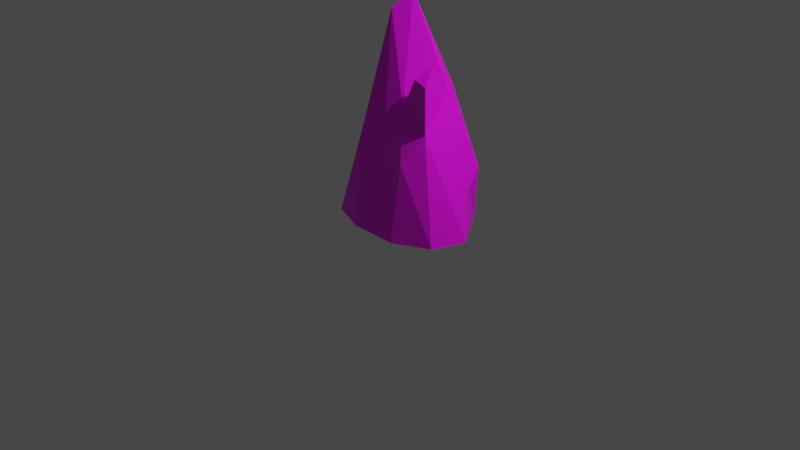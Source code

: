 # Source: rock1.blend  (saved by Blender 2.92.15; exported with 4.5.12 LTS)
import bpy
from mathutils import Matrix  # noqa: F401  (used for matrix-valued properties, if any)

bpy.ops.wm.read_factory_settings(use_empty=True)
scene = bpy.context.scene
scene.name = 'Scene'

# ---- collections
col_collection = bpy.data.collections.new('Collection'); scene.collection.children.link(col_collection)

# ---- images (referenced by path relative to the original .blend; pixels are not part of the script)
import os
ASSET_DIR = os.environ.get("B2B_ASSET_DIR", "")  # directory of the original .blend (textures are referenced by path, not embedded)
HERE = os.path.dirname(os.path.abspath(__file__))  # packed textures are extracted next to this script under _unpacked/

def load_image(name, relpath, width, height, colorspace="sRGB"):
    """Load a texture the original file referenced (path relative to the .blend, or extracted next to this script)."""
    p = next((c for c in (os.path.join(HERE, relpath), os.path.join(ASSET_DIR, relpath)) if relpath and os.path.exists(c)), "")
    if p:
        img = bpy.data.images.load(p, check_existing=True)
        img.name = name
    else:  # same state as the original file: an image datablock whose file is absent (Cycles renders it pink)
        img = bpy.data.images.new(name, width, height)
        img.source = "FILE"
        img.filepath = "//" + (relpath or name)
    img.colorspace_settings.name = colorspace
    return img
img_bigpalette_png = load_image('BigPalette.png', 'BigPalette.png', 1024, 1024, 'sRGB')

# ---- materials (node trees are filled in below, after node groups)
mat_bigpalette = bpy.data.materials.new('BigPalette')
mat_bigpalette.use_transparent_shadow = False
mat_bigpalette.roughness = 1.0
mat_bigpalette.specular_intensity = 0.0

# ---- material node trees
mat_bigpalette.use_nodes = True; mat_bigpalette.node_tree.nodes.clear()
_N = mat_bigpalette.node_tree.nodes; _L = mat_bigpalette.node_tree.links
n0 = _N.new('ShaderNodeBsdfPrincipled'); n0.name = 'Principled BSDF'; n0.location = (10, 300)
n0.distribution = 'GGX'
n0.subsurface_method = 'BURLEY'
n0.inputs[3].default_value = 1.45
n0.inputs[27].default_value = (0.0, 0.0, 0.0, 1.0)
n0.inputs[28].default_value = 1.0
n1 = _N.new('ShaderNodeOutputMaterial'); n1.name = 'Material Output'; n1.location = (300, 300)
n2 = _N.new('ShaderNodeTexImage'); n2.name = 'Image Texture'; n2.location = (-280, 275)
n2.image = img_bigpalette_png
_L.new(n0.outputs[0], n1.inputs[0])
_L.new(n2.outputs[0], n0.inputs[0])
n1.is_active_output = True

# ---- world
world_world = bpy.data.worlds.new('World'); scene.world = world_world
world_world.use_nodes = True; world_world.node_tree.nodes.clear()
_N = world_world.node_tree.nodes; _L = world_world.node_tree.links
n0 = _N.new('ShaderNodeOutputWorld'); n0.name = 'World Output'; n0.location = (300, 300)
n1 = _N.new('ShaderNodeBackground'); n1.name = 'Background'; n1.location = (10, 300)
n1.inputs[0].default_value = (0.05088, 0.05088, 0.05088, 1.0)
_L.new(n1.outputs[0], n0.inputs[0])
n0.is_active_output = True
world_world.color = (0.05088, 0.05088, 0.05088)
world_world.use_sun_shadow = False
world_world.sun_shadow_jitter_overblur = 0.0

# ---- cameras
cam_camera = bpy.data.cameras.new('Camera')
cam_camera.clip_end = 100.0
cam_camera.ortho_scale = 7.314

# ---- lights
light_light = bpy.data.lights.new('Light', 'POINT')
light_light.transmission_factor = 0.0
light_light.energy = 1000.0
light_light.shadow_soft_size = 0.1
light_light.shadow_maximum_resolution = 0.006
light_light.use_absolute_resolution = True

# ---- meshes
me_icosphere = bpy.data.meshes.new('Icosphere')
me_icosphere.from_pydata([(-0.1164, -0.4057, 0.7793), (-0.8239, -0.03267, 0.9729), (-0.3547, 0.5903, 0.9658), (0.2713, 0.6796, 0.4531), (0.5201, 0.03918, 0.8236), (-0.05382, 0.1264, 2.333), (0.5165, -0.0526, -0.01292), (0.6535, 0.3444, -0.0004146), (-0.2038, -0.6099, -0.0004146), (0.1668, -0.429, -0.003776), (-1.031, 0.02962, -0.0004146), (-0.6761, -0.4321, -0.0004146), (-0.4857, 0.6289, -0.002558), (-0.8659, 0.4547, -0.0004146), (0.49, 0.6749, -0.0004146), (-0.1452, 0.7618, -0.003005), (0.1231, -0.1449, 0.829), (-0.5888, -0.3441, 1.017), (-0.5639, 0.2784, 1.146), (0.06855, 0.7823, 0.6233), (0.5314, 0.2717, 1.116), (-0.06709, -0.07197, 2.167), (0.1705, 0.04501, 1.24), (-0.3843, 0.004468, 2.071), (-0.1392, 0.5077, 1.406), (0.1128, 0.4692, 1.414), (0.3413, 0.1615, 1.598), (0.3036, 0.3303, 1.73), (0.4706, 0.2654, 1.561), (-0.5825, -0.003301, 1.683), (-0.5313, 0.2113, 1.717)], [(24, 30), (18, 29)], [(0, 16, 21), (1, 17, 23, 29), (2, 18, 24), (3, 19, 25), (4, 20, 22), (22, 25, 5), (20, 25, 27, 28), (20, 3, 25), (25, 24, 5), (25, 19, 24), (19, 2, 24), (24, 23, 5), (24, 18, 30, 23), (23, 21, 5), (23, 17, 21), (17, 0, 21), (21, 22, 5), (21, 16, 22), (16, 4, 22), (7, 20, 4), (7, 14, 20), (14, 3, 20), (15, 19, 3), (15, 12, 19), (12, 2, 19), (13, 18, 2), (13, 10, 18), (10, 1, 18), (11, 17, 1), (11, 8, 17), (8, 0, 17), (9, 16, 0), (9, 6, 16), (6, 4, 16), (14, 15, 3), (7, 6, 9, 8, 11, 10, 13, 12, 15, 14), (12, 13, 2), (10, 11, 1), (8, 9, 0), (6, 7, 4), (26, 28, 27), (22, 20, 28, 26), (25, 22, 26, 27), (30, 29, 23), (29, 30, 18, 1)])
_uv = me_icosphere.uv_layers.new(name='UVMap')
_uv.uv.foreach_set('vector', [0.7917, 0.7483, 0.7897, 0.7483, 0.7907, 0.75, 0.7956, 0.7483, 0.7936, 0.7483, 0.7946, 0.75, 0.7951, 0.7491, 0.7799, 0.7483, 0.7779, 0.7483, 0.7789, 0.75, 0.7838, 0.7483, 0.7818, 0.7483, 0.7828, 0.75, 0.7877, 0.7483, 0.7858, 0.7483, 0.7867, 0.75, 0.7867, 0.75, 0.7847, 0.75, 0.7859, 0.7514, 0.7858, 0.7483, 0.7847, 0.75, 0.7847, 0.75, 0.7858, 0.7483, 0.7858, 0.7483, 0.7838, 0.7483, 0.7847, 0.75, 0.7828, 0.75, 0.7808, 0.75, 0.7819, 0.7514, 0.7828, 0.75, 0.7818, 0.7483, 0.7808, 0.75, 0.7818, 0.7483, 0.7799, 0.7483, 0.7808, 0.75, 0.7789, 0.75, 0.7769, 0.75, 0.7777, 0.7514, 0.7789, 0.75, 0.7779, 0.7483, 0.7774, 0.7488, 0.7769, 0.75, 0.7946, 0.75, 0.7926, 0.75, 0.7936, 0.7513, 0.7946, 0.75, 0.7936, 0.7483, 0.7926, 0.75, 0.7936, 0.7483, 0.7917, 0.7483, 0.7926, 0.75, 0.7907, 0.75, 0.7887, 0.75, 0.7898, 0.7514, 0.7907, 0.75, 0.7897, 0.7483, 0.7887, 0.75, 0.7897, 0.7483, 0.7877, 0.7483, 0.7887, 0.75, 0.7867, 0.7466, 0.7858, 0.7483, 0.7877, 0.7483, 0.7867, 0.7466, 0.7848, 0.7466, 0.7858, 0.7483, 0.7848, 0.7466, 0.7838, 0.7483, 0.7858, 0.7483, 0.7828, 0.7466, 0.7818, 0.7483, 0.7838, 0.7483, 0.7828, 0.7466, 0.7808, 0.7466, 0.7818, 0.7483, 0.7808, 0.7466, 0.7799, 0.7483, 0.7818, 0.7483, 0.7789, 0.7466, 0.7779, 0.7483, 0.7799, 0.7483, 0.7789, 0.7466, 0.7769, 0.7466, 0.7779, 0.7483, 0.7769, 0.7466, 0.7759, 0.7483, 0.7779, 0.7483, 0.7946, 0.7466, 0.7936, 0.7483, 0.7956, 0.7483, 0.7946, 0.7466, 0.7926, 0.7466, 0.7936, 0.7483, 0.7926, 0.7466, 0.7917, 0.7483, 0.7936, 0.7483, 0.7907, 0.7466, 0.7897, 0.7483, 0.7917, 0.7483, 0.7907, 0.7466, 0.7887, 0.7466, 0.7897, 0.7483, 0.7887, 0.7466, 0.7877, 0.7483, 0.7897, 0.7483, 0.7848, 0.7466, 0.7828, 0.7466, 0.7838, 0.7483, 0.7867, 0.7466, 0.7887, 0.7466, 0.7907, 0.7466, 0.7926, 0.7466, 0.7946, 0.7466, 0.7769, 0.7466, 0.7789, 0.7466, 0.7808, 0.7466, 0.7828, 0.7466, 0.7848, 0.7466, 0.7808, 0.7466, 0.7789, 0.7466, 0.7799, 0.7483, 0.7769, 0.7466, 0.7749, 0.7466, 0.7759, 0.7483, 0.7926, 0.7466, 0.7907, 0.7466, 0.7917, 0.7483, 0.7887, 0.7466, 0.7867, 0.7466, 0.7877, 0.7483, 0.7864, 0.7495, 0.7858, 0.7483, 0.7847, 0.75, 0.7867, 0.75, 0.7858, 0.7483, 0.7858, 0.7483, 0.7864, 0.7495, 0.7847, 0.75, 0.7867, 0.75, 0.7864, 0.7495, 0.7847, 0.75, 0.7774, 0.7488, 0.7764, 0.7491, 0.7769, 0.75, 0.7764, 0.7491, 0.7774, 0.7488, 0.7779, 0.7483, 0.7759, 0.7483])
me_icosphere.materials.append(mat_bigpalette)
me_icosphere.use_remesh_fix_poles = True
me_icosphere.use_remesh_preserve_attributes = False
me_icosphere.use_mirror_vertex_groups = False
me_icosphere.update()

# ---- objects
ob_light = bpy.data.objects.new('Light', light_light)
ob_camera = bpy.data.objects.new('Camera', cam_camera)
ob_icosphere = bpy.data.objects.new('Icosphere', me_icosphere)

# ---- transforms, parenting, visibility, modifiers, constraints
ob_light.location = (4.076, 1.005, 5.904)
ob_light.rotation_euler = (0.6503, 0.05522, 1.866)
ob_light.lock_rotations_4d = False
ob_light.empty_display_type = 'ARROWS'
ob_light.color = (0.0, 0.0, 0.0, 0.0)
ob_light.lineart.crease_threshold = 0.0
ob_camera.location = (7.359, -6.926, 4.958)
ob_camera.rotation_euler = (1.109, 0.0, 0.8149)
ob_camera.lock_rotations_4d = False
ob_camera.empty_display_type = 'ARROWS'
ob_camera.color = (0.0, 0.0, 0.0, 0.0)
ob_camera.display_type = 'WIRE'
ob_camera.lineart.crease_threshold = 0.0
ob_icosphere.location = (0.0, 0.0, 0.0)
ob_icosphere.rotation_euler = (0.0, -0.0, -0.8121)
ob_icosphere.lineart.crease_threshold = 0.0

# ---- collection membership
col_collection.objects.link(ob_light)
col_collection.objects.link(ob_camera)
col_collection.objects.link(ob_icosphere)

# ---- scene / render settings (as saved in the file)
scene.camera = ob_camera
scene.frame_start = 1; scene.frame_end = 250; scene.frame_set(1)
scene.render.engine = 'BLENDER_EEVEE_NEXT'
scene.cycles.use_denoising = False
scene.cycles.samples = 128
scene.cycles.sampling_pattern = 'TABULATED_SOBOL'
scene.cycles.use_adaptive_sampling = False
scene.cycles.use_light_tree = False
scene.view_settings.view_transform = 'Filmic'
bpy.context.view_layer.update()
